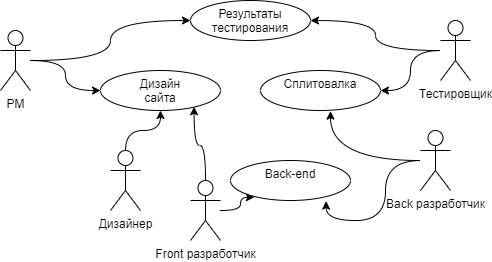

The diagram above was exported from draw.io. Its source (the exported page's mxGraphModel, read from the mxfile embedded in the PNG):
<mxGraphModel dx="724" dy="333" grid="1" gridSize="10" guides="1" tooltips="1" connect="1" arrows="1" fold="1" page="1" pageScale="1" pageWidth="850" pageHeight="1100" math="0" shadow="0" extFonts="Permanent Marker^https://fonts.googleapis.com/css?family=Permanent+Marker">
  <root>
    <mxCell id="0" />
    <mxCell id="1" parent="0" />
    <mxCell id="4_MRPw3l5eJ0XsoOFX9Q-11" style="edgeStyle=orthogonalEdgeStyle;shape=connector;curved=1;rounded=1;orthogonalLoop=1;jettySize=auto;html=1;entryX=0;entryY=0.5;entryDx=0;entryDy=0;labelBackgroundColor=default;strokeColor=default;fontFamily=Helvetica;fontSize=11;fontColor=default;endArrow=classic;" edge="1" parent="1" source="4_MRPw3l5eJ0XsoOFX9Q-1" target="4_MRPw3l5eJ0XsoOFX9Q-8">
      <mxGeometry relative="1" as="geometry" />
    </mxCell>
    <mxCell id="4_MRPw3l5eJ0XsoOFX9Q-15" style="edgeStyle=orthogonalEdgeStyle;shape=connector;curved=1;rounded=1;orthogonalLoop=1;jettySize=auto;html=1;labelBackgroundColor=default;strokeColor=default;fontFamily=Helvetica;fontSize=11;fontColor=default;endArrow=classic;" edge="1" parent="1" source="4_MRPw3l5eJ0XsoOFX9Q-1" target="4_MRPw3l5eJ0XsoOFX9Q-13">
      <mxGeometry relative="1" as="geometry" />
    </mxCell>
    <mxCell id="4_MRPw3l5eJ0XsoOFX9Q-1" value="PM" style="shape=umlActor;verticalLabelPosition=bottom;verticalAlign=top;html=1;outlineConnect=0;" vertex="1" parent="1">
      <mxGeometry x="120" y="140" width="30" height="60" as="geometry" />
    </mxCell>
    <mxCell id="4_MRPw3l5eJ0XsoOFX9Q-14" style="edgeStyle=orthogonalEdgeStyle;shape=connector;curved=1;rounded=1;orthogonalLoop=1;jettySize=auto;html=1;labelBackgroundColor=default;strokeColor=default;fontFamily=Helvetica;fontSize=11;fontColor=default;endArrow=classic;" edge="1" parent="1" source="4_MRPw3l5eJ0XsoOFX9Q-4" target="4_MRPw3l5eJ0XsoOFX9Q-13">
      <mxGeometry relative="1" as="geometry" />
    </mxCell>
    <mxCell id="4_MRPw3l5eJ0XsoOFX9Q-4" value="Дизайнер" style="shape=umlActor;verticalLabelPosition=bottom;verticalAlign=top;html=1;outlineConnect=0;" vertex="1" parent="1">
      <mxGeometry x="230" y="260" width="30" height="60" as="geometry" />
    </mxCell>
    <mxCell id="4_MRPw3l5eJ0XsoOFX9Q-17" style="edgeStyle=orthogonalEdgeStyle;shape=connector;curved=1;rounded=1;orthogonalLoop=1;jettySize=auto;html=1;entryX=0.78;entryY=0.906;entryDx=0;entryDy=0;entryPerimeter=0;labelBackgroundColor=default;strokeColor=default;fontFamily=Helvetica;fontSize=11;fontColor=default;endArrow=classic;" edge="1" parent="1" source="4_MRPw3l5eJ0XsoOFX9Q-5" target="4_MRPw3l5eJ0XsoOFX9Q-13">
      <mxGeometry relative="1" as="geometry" />
    </mxCell>
    <mxCell id="4_MRPw3l5eJ0XsoOFX9Q-24" style="edgeStyle=orthogonalEdgeStyle;shape=connector;curved=1;rounded=1;orthogonalLoop=1;jettySize=auto;html=1;entryX=0.199;entryY=0.918;entryDx=0;entryDy=0;entryPerimeter=0;labelBackgroundColor=default;strokeColor=default;fontFamily=Helvetica;fontSize=11;fontColor=default;endArrow=classic;" edge="1" parent="1" source="4_MRPw3l5eJ0XsoOFX9Q-5" target="4_MRPw3l5eJ0XsoOFX9Q-22">
      <mxGeometry relative="1" as="geometry" />
    </mxCell>
    <mxCell id="4_MRPw3l5eJ0XsoOFX9Q-5" value="Front разработчик" style="shape=umlActor;verticalLabelPosition=bottom;verticalAlign=top;html=1;outlineConnect=0;" vertex="1" parent="1">
      <mxGeometry x="310" y="290" width="30" height="60" as="geometry" />
    </mxCell>
    <mxCell id="4_MRPw3l5eJ0XsoOFX9Q-21" style="edgeStyle=orthogonalEdgeStyle;shape=connector;curved=1;rounded=1;orthogonalLoop=1;jettySize=auto;html=1;entryX=0.583;entryY=1.015;entryDx=0;entryDy=0;entryPerimeter=0;labelBackgroundColor=default;strokeColor=default;fontFamily=Helvetica;fontSize=11;fontColor=default;endArrow=classic;" edge="1" parent="1" source="4_MRPw3l5eJ0XsoOFX9Q-6" target="4_MRPw3l5eJ0XsoOFX9Q-18">
      <mxGeometry relative="1" as="geometry" />
    </mxCell>
    <mxCell id="4_MRPw3l5eJ0XsoOFX9Q-23" style="edgeStyle=orthogonalEdgeStyle;shape=connector;curved=1;rounded=1;orthogonalLoop=1;jettySize=auto;html=1;entryX=0.797;entryY=1.015;entryDx=0;entryDy=0;entryPerimeter=0;labelBackgroundColor=default;strokeColor=default;fontFamily=Helvetica;fontSize=11;fontColor=default;endArrow=classic;" edge="1" parent="1" source="4_MRPw3l5eJ0XsoOFX9Q-6" target="4_MRPw3l5eJ0XsoOFX9Q-22">
      <mxGeometry relative="1" as="geometry" />
    </mxCell>
    <mxCell id="4_MRPw3l5eJ0XsoOFX9Q-6" value="Back разработчик" style="shape=umlActor;verticalLabelPosition=bottom;verticalAlign=top;html=1;outlineConnect=0;" vertex="1" parent="1">
      <mxGeometry x="540" y="240" width="30" height="60" as="geometry" />
    </mxCell>
    <mxCell id="4_MRPw3l5eJ0XsoOFX9Q-9" value="" style="edgeStyle=orthogonalEdgeStyle;orthogonalLoop=1;jettySize=auto;html=1;curved=1;" edge="1" parent="1" source="4_MRPw3l5eJ0XsoOFX9Q-7" target="4_MRPw3l5eJ0XsoOFX9Q-8">
      <mxGeometry relative="1" as="geometry" />
    </mxCell>
    <mxCell id="4_MRPw3l5eJ0XsoOFX9Q-19" style="edgeStyle=orthogonalEdgeStyle;shape=connector;curved=1;rounded=1;orthogonalLoop=1;jettySize=auto;html=1;labelBackgroundColor=default;strokeColor=default;fontFamily=Helvetica;fontSize=11;fontColor=default;endArrow=classic;" edge="1" parent="1" source="4_MRPw3l5eJ0XsoOFX9Q-7" target="4_MRPw3l5eJ0XsoOFX9Q-18">
      <mxGeometry relative="1" as="geometry" />
    </mxCell>
    <mxCell id="4_MRPw3l5eJ0XsoOFX9Q-7" value="Тестировщик" style="shape=umlActor;verticalLabelPosition=bottom;verticalAlign=top;html=1;outlineConnect=0;" vertex="1" parent="1">
      <mxGeometry x="560" y="130" width="30" height="60" as="geometry" />
    </mxCell>
    <mxCell id="4_MRPw3l5eJ0XsoOFX9Q-8" value="Результаты тестирования" style="ellipse;whiteSpace=wrap;html=1;verticalAlign=top;" vertex="1" parent="1">
      <mxGeometry x="310" y="110" width="120" height="40" as="geometry" />
    </mxCell>
    <mxCell id="4_MRPw3l5eJ0XsoOFX9Q-13" value="Дизайн&lt;br&gt;сайта" style="ellipse;whiteSpace=wrap;html=1;verticalAlign=top;" vertex="1" parent="1">
      <mxGeometry x="220" y="180" width="120" height="40" as="geometry" />
    </mxCell>
    <mxCell id="4_MRPw3l5eJ0XsoOFX9Q-18" value="Сплитовалка" style="ellipse;whiteSpace=wrap;html=1;verticalAlign=top;" vertex="1" parent="1">
      <mxGeometry x="380" y="180" width="120" height="40" as="geometry" />
    </mxCell>
    <mxCell id="4_MRPw3l5eJ0XsoOFX9Q-22" value="Back-end" style="ellipse;whiteSpace=wrap;html=1;verticalAlign=top;" vertex="1" parent="1">
      <mxGeometry x="350" y="270" width="120" height="40" as="geometry" />
    </mxCell>
  </root>
</mxGraphModel>